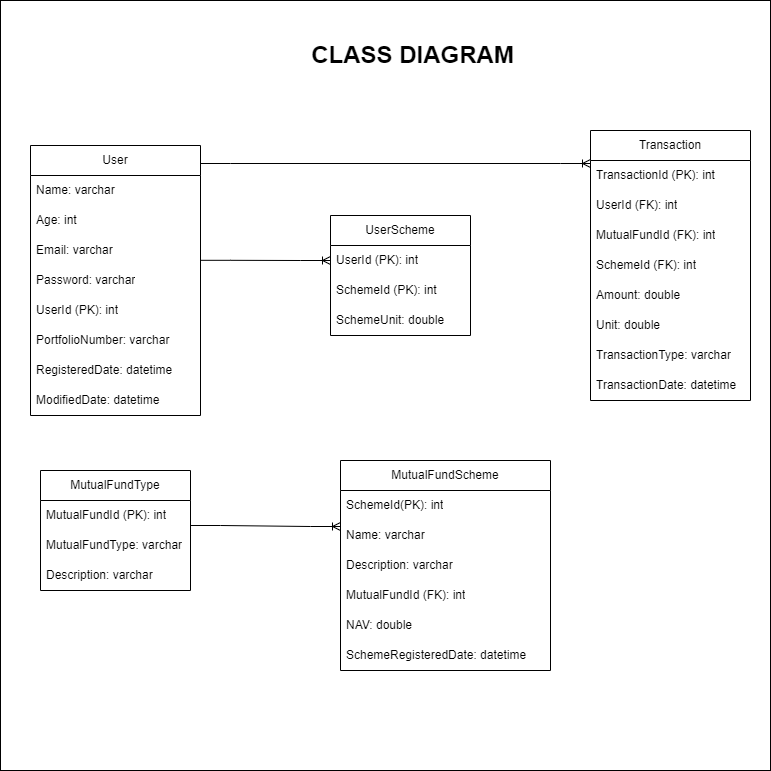

The diagram above was exported from draw.io. Its source (the exported page's mxGraphModel, read from the mxfile embedded in the PNG):
<mxGraphModel dx="1000" dy="1616" grid="1" gridSize="10" guides="1" tooltips="1" connect="1" arrows="1" fold="1" page="1" pageScale="1" pageWidth="850" pageHeight="1100" math="0" shadow="0">
  <root>
    <mxCell id="0" />
    <mxCell id="1" parent="0" />
    <mxCell id="lsBy543fHogDGEjaZM_v-1" value="" style="rounded=0;whiteSpace=wrap;html=1;" vertex="1" parent="1">
      <mxGeometry x="70" y="-290" width="770" height="770" as="geometry" />
    </mxCell>
    <mxCell id="lsBy543fHogDGEjaZM_v-2" value="User" style="swimlane;fontStyle=0;childLayout=stackLayout;horizontal=1;startSize=30;horizontalStack=0;resizeParent=1;resizeParentMax=0;resizeLast=0;collapsible=1;marginBottom=0;whiteSpace=wrap;html=1;" vertex="1" parent="1">
      <mxGeometry x="100" y="-145" width="170" height="270" as="geometry">
        <mxRectangle x="80" y="40" width="70" height="30" as="alternateBounds" />
      </mxGeometry>
    </mxCell>
    <mxCell id="lsBy543fHogDGEjaZM_v-3" value="Name: varchar&lt;span style=&quot;white-space: pre;&quot;&gt;&#09;&lt;/span&gt;" style="text;strokeColor=none;fillColor=none;align=left;verticalAlign=middle;spacingLeft=4;spacingRight=4;overflow=hidden;points=[[0,0.5],[1,0.5]];portConstraint=eastwest;rotatable=0;whiteSpace=wrap;html=1;" vertex="1" parent="lsBy543fHogDGEjaZM_v-2">
      <mxGeometry y="30" width="170" height="30" as="geometry" />
    </mxCell>
    <mxCell id="lsBy543fHogDGEjaZM_v-4" value="Age: int" style="text;strokeColor=none;fillColor=none;align=left;verticalAlign=middle;spacingLeft=4;spacingRight=4;overflow=hidden;points=[[0,0.5],[1,0.5]];portConstraint=eastwest;rotatable=0;whiteSpace=wrap;html=1;" vertex="1" parent="lsBy543fHogDGEjaZM_v-2">
      <mxGeometry y="60" width="170" height="30" as="geometry" />
    </mxCell>
    <mxCell id="lsBy543fHogDGEjaZM_v-5" value="Email: varchar" style="text;strokeColor=none;fillColor=none;align=left;verticalAlign=middle;spacingLeft=4;spacingRight=4;overflow=hidden;points=[[0,0.5],[1,0.5]];portConstraint=eastwest;rotatable=0;whiteSpace=wrap;html=1;" vertex="1" parent="lsBy543fHogDGEjaZM_v-2">
      <mxGeometry y="90" width="170" height="30" as="geometry" />
    </mxCell>
    <mxCell id="lsBy543fHogDGEjaZM_v-6" value="Password: varchar" style="text;strokeColor=none;fillColor=none;align=left;verticalAlign=middle;spacingLeft=4;spacingRight=4;overflow=hidden;points=[[0,0.5],[1,0.5]];portConstraint=eastwest;rotatable=0;whiteSpace=wrap;html=1;" vertex="1" parent="lsBy543fHogDGEjaZM_v-2">
      <mxGeometry y="120" width="170" height="30" as="geometry" />
    </mxCell>
    <mxCell id="lsBy543fHogDGEjaZM_v-7" value="UserId (PK): int" style="text;strokeColor=none;fillColor=none;align=left;verticalAlign=middle;spacingLeft=4;spacingRight=4;overflow=hidden;points=[[0,0.5],[1,0.5]];portConstraint=eastwest;rotatable=0;whiteSpace=wrap;html=1;" vertex="1" parent="lsBy543fHogDGEjaZM_v-2">
      <mxGeometry y="150" width="170" height="30" as="geometry" />
    </mxCell>
    <mxCell id="lsBy543fHogDGEjaZM_v-8" value="PortfolioNumber: varchar&amp;nbsp;" style="text;strokeColor=none;fillColor=none;align=left;verticalAlign=middle;spacingLeft=4;spacingRight=4;overflow=hidden;points=[[0,0.5],[1,0.5]];portConstraint=eastwest;rotatable=0;whiteSpace=wrap;html=1;" vertex="1" parent="lsBy543fHogDGEjaZM_v-2">
      <mxGeometry y="180" width="170" height="30" as="geometry" />
    </mxCell>
    <mxCell id="lsBy543fHogDGEjaZM_v-37" value="RegisteredDate: datetime&amp;nbsp;" style="text;strokeColor=none;fillColor=none;align=left;verticalAlign=middle;spacingLeft=4;spacingRight=4;overflow=hidden;points=[[0,0.5],[1,0.5]];portConstraint=eastwest;rotatable=0;whiteSpace=wrap;html=1;" vertex="1" parent="lsBy543fHogDGEjaZM_v-2">
      <mxGeometry y="210" width="170" height="30" as="geometry" />
    </mxCell>
    <mxCell id="lsBy543fHogDGEjaZM_v-40" value="ModifiedDate: datetime&amp;nbsp;" style="text;strokeColor=none;fillColor=none;align=left;verticalAlign=middle;spacingLeft=4;spacingRight=4;overflow=hidden;points=[[0,0.5],[1,0.5]];portConstraint=eastwest;rotatable=0;whiteSpace=wrap;html=1;" vertex="1" parent="lsBy543fHogDGEjaZM_v-2">
      <mxGeometry y="240" width="170" height="30" as="geometry" />
    </mxCell>
    <mxCell id="lsBy543fHogDGEjaZM_v-9" value="MutualFundType" style="swimlane;fontStyle=0;childLayout=stackLayout;horizontal=1;startSize=30;horizontalStack=0;resizeParent=1;resizeParentMax=0;resizeLast=0;collapsible=1;marginBottom=0;whiteSpace=wrap;html=1;" vertex="1" parent="1">
      <mxGeometry x="110" y="180" width="150" height="120" as="geometry" />
    </mxCell>
    <mxCell id="lsBy543fHogDGEjaZM_v-10" value="MutualFundId (PK): int" style="text;strokeColor=none;fillColor=none;align=left;verticalAlign=middle;spacingLeft=4;spacingRight=4;overflow=hidden;points=[[0,0.5],[1,0.5]];portConstraint=eastwest;rotatable=0;whiteSpace=wrap;html=1;" vertex="1" parent="lsBy543fHogDGEjaZM_v-9">
      <mxGeometry y="30" width="150" height="30" as="geometry" />
    </mxCell>
    <mxCell id="lsBy543fHogDGEjaZM_v-11" value="MutualFundType: varchar" style="text;strokeColor=none;fillColor=none;align=left;verticalAlign=middle;spacingLeft=4;spacingRight=4;overflow=hidden;points=[[0,0.5],[1,0.5]];portConstraint=eastwest;rotatable=0;whiteSpace=wrap;html=1;" vertex="1" parent="lsBy543fHogDGEjaZM_v-9">
      <mxGeometry y="60" width="150" height="30" as="geometry" />
    </mxCell>
    <mxCell id="lsBy543fHogDGEjaZM_v-12" value="Description: varchar" style="text;strokeColor=none;fillColor=none;align=left;verticalAlign=middle;spacingLeft=4;spacingRight=4;overflow=hidden;points=[[0,0.5],[1,0.5]];portConstraint=eastwest;rotatable=0;whiteSpace=wrap;html=1;" vertex="1" parent="lsBy543fHogDGEjaZM_v-9">
      <mxGeometry y="90" width="150" height="30" as="geometry" />
    </mxCell>
    <mxCell id="lsBy543fHogDGEjaZM_v-13" value="MutualFundScheme" style="swimlane;fontStyle=0;childLayout=stackLayout;horizontal=1;startSize=30;horizontalStack=0;resizeParent=1;resizeParentMax=0;resizeLast=0;collapsible=1;marginBottom=0;whiteSpace=wrap;html=1;" vertex="1" parent="1">
      <mxGeometry x="410" y="170" width="210" height="210" as="geometry">
        <mxRectangle x="80" y="40" width="70" height="30" as="alternateBounds" />
      </mxGeometry>
    </mxCell>
    <mxCell id="lsBy543fHogDGEjaZM_v-14" value="SchemeId(PK): int" style="text;strokeColor=none;fillColor=none;align=left;verticalAlign=middle;spacingLeft=4;spacingRight=4;overflow=hidden;points=[[0,0.5],[1,0.5]];portConstraint=eastwest;rotatable=0;whiteSpace=wrap;html=1;" vertex="1" parent="lsBy543fHogDGEjaZM_v-13">
      <mxGeometry y="30" width="210" height="30" as="geometry" />
    </mxCell>
    <mxCell id="lsBy543fHogDGEjaZM_v-15" value="Name: varchar" style="text;strokeColor=none;fillColor=none;align=left;verticalAlign=middle;spacingLeft=4;spacingRight=4;overflow=hidden;points=[[0,0.5],[1,0.5]];portConstraint=eastwest;rotatable=0;whiteSpace=wrap;html=1;" vertex="1" parent="lsBy543fHogDGEjaZM_v-13">
      <mxGeometry y="60" width="210" height="30" as="geometry" />
    </mxCell>
    <mxCell id="lsBy543fHogDGEjaZM_v-16" value="Description: varchar" style="text;strokeColor=none;fillColor=none;align=left;verticalAlign=middle;spacingLeft=4;spacingRight=4;overflow=hidden;points=[[0,0.5],[1,0.5]];portConstraint=eastwest;rotatable=0;whiteSpace=wrap;html=1;" vertex="1" parent="lsBy543fHogDGEjaZM_v-13">
      <mxGeometry y="90" width="210" height="30" as="geometry" />
    </mxCell>
    <mxCell id="lsBy543fHogDGEjaZM_v-17" value="MutualFundId (FK): int" style="text;strokeColor=none;fillColor=none;align=left;verticalAlign=middle;spacingLeft=4;spacingRight=4;overflow=hidden;points=[[0,0.5],[1,0.5]];portConstraint=eastwest;rotatable=0;whiteSpace=wrap;html=1;" vertex="1" parent="lsBy543fHogDGEjaZM_v-13">
      <mxGeometry y="120" width="210" height="30" as="geometry" />
    </mxCell>
    <mxCell id="lsBy543fHogDGEjaZM_v-18" value="NAV: double" style="text;strokeColor=none;fillColor=none;align=left;verticalAlign=middle;spacingLeft=4;spacingRight=4;overflow=hidden;points=[[0,0.5],[1,0.5]];portConstraint=eastwest;rotatable=0;whiteSpace=wrap;html=1;" vertex="1" parent="lsBy543fHogDGEjaZM_v-13">
      <mxGeometry y="150" width="210" height="30" as="geometry" />
    </mxCell>
    <mxCell id="lsBy543fHogDGEjaZM_v-39" value="SchemeRegisteredDate: datetime" style="text;strokeColor=none;fillColor=none;align=left;verticalAlign=middle;spacingLeft=4;spacingRight=4;overflow=hidden;points=[[0,0.5],[1,0.5]];portConstraint=eastwest;rotatable=0;whiteSpace=wrap;html=1;" vertex="1" parent="lsBy543fHogDGEjaZM_v-13">
      <mxGeometry y="180" width="210" height="30" as="geometry" />
    </mxCell>
    <mxCell id="lsBy543fHogDGEjaZM_v-19" value="UserScheme" style="swimlane;fontStyle=0;childLayout=stackLayout;horizontal=1;startSize=30;horizontalStack=0;resizeParent=1;resizeParentMax=0;resizeLast=0;collapsible=1;marginBottom=0;whiteSpace=wrap;html=1;" vertex="1" parent="1">
      <mxGeometry x="400" y="-75" width="140" height="120" as="geometry" />
    </mxCell>
    <mxCell id="lsBy543fHogDGEjaZM_v-20" value="UserId (PK): int" style="text;strokeColor=none;fillColor=none;align=left;verticalAlign=middle;spacingLeft=4;spacingRight=4;overflow=hidden;points=[[0,0.5],[1,0.5]];portConstraint=eastwest;rotatable=0;whiteSpace=wrap;html=1;" vertex="1" parent="lsBy543fHogDGEjaZM_v-19">
      <mxGeometry y="30" width="140" height="30" as="geometry" />
    </mxCell>
    <mxCell id="lsBy543fHogDGEjaZM_v-21" value="SchemeId (PK): int" style="text;strokeColor=none;fillColor=none;align=left;verticalAlign=middle;spacingLeft=4;spacingRight=4;overflow=hidden;points=[[0,0.5],[1,0.5]];portConstraint=eastwest;rotatable=0;whiteSpace=wrap;html=1;" vertex="1" parent="lsBy543fHogDGEjaZM_v-19">
      <mxGeometry y="60" width="140" height="30" as="geometry" />
    </mxCell>
    <mxCell id="lsBy543fHogDGEjaZM_v-22" value="SchemeUnit: double" style="text;strokeColor=none;fillColor=none;align=left;verticalAlign=middle;spacingLeft=4;spacingRight=4;overflow=hidden;points=[[0,0.5],[1,0.5]];portConstraint=eastwest;rotatable=0;whiteSpace=wrap;html=1;" vertex="1" parent="lsBy543fHogDGEjaZM_v-19">
      <mxGeometry y="90" width="140" height="30" as="geometry" />
    </mxCell>
    <mxCell id="lsBy543fHogDGEjaZM_v-23" value="Transaction" style="swimlane;fontStyle=0;childLayout=stackLayout;horizontal=1;startSize=30;horizontalStack=0;resizeParent=1;resizeParentMax=0;resizeLast=0;collapsible=1;marginBottom=0;whiteSpace=wrap;html=1;" vertex="1" parent="1">
      <mxGeometry x="660" y="-160" width="160" height="270" as="geometry">
        <mxRectangle x="80" y="40" width="70" height="30" as="alternateBounds" />
      </mxGeometry>
    </mxCell>
    <mxCell id="lsBy543fHogDGEjaZM_v-24" value="TransactionId (PK): int" style="text;strokeColor=none;fillColor=none;align=left;verticalAlign=middle;spacingLeft=4;spacingRight=4;overflow=hidden;points=[[0,0.5],[1,0.5]];portConstraint=eastwest;rotatable=0;whiteSpace=wrap;html=1;" vertex="1" parent="lsBy543fHogDGEjaZM_v-23">
      <mxGeometry y="30" width="160" height="30" as="geometry" />
    </mxCell>
    <mxCell id="lsBy543fHogDGEjaZM_v-25" value="UserId (FK): int" style="text;strokeColor=none;fillColor=none;align=left;verticalAlign=middle;spacingLeft=4;spacingRight=4;overflow=hidden;points=[[0,0.5],[1,0.5]];portConstraint=eastwest;rotatable=0;whiteSpace=wrap;html=1;" vertex="1" parent="lsBy543fHogDGEjaZM_v-23">
      <mxGeometry y="60" width="160" height="30" as="geometry" />
    </mxCell>
    <mxCell id="lsBy543fHogDGEjaZM_v-26" value="MutualFundId (FK): int" style="text;strokeColor=none;fillColor=none;align=left;verticalAlign=middle;spacingLeft=4;spacingRight=4;overflow=hidden;points=[[0,0.5],[1,0.5]];portConstraint=eastwest;rotatable=0;whiteSpace=wrap;html=1;" vertex="1" parent="lsBy543fHogDGEjaZM_v-23">
      <mxGeometry y="90" width="160" height="30" as="geometry" />
    </mxCell>
    <mxCell id="lsBy543fHogDGEjaZM_v-27" value="SchemeId (FK): int" style="text;strokeColor=none;fillColor=none;align=left;verticalAlign=middle;spacingLeft=4;spacingRight=4;overflow=hidden;points=[[0,0.5],[1,0.5]];portConstraint=eastwest;rotatable=0;whiteSpace=wrap;html=1;" vertex="1" parent="lsBy543fHogDGEjaZM_v-23">
      <mxGeometry y="120" width="160" height="30" as="geometry" />
    </mxCell>
    <mxCell id="lsBy543fHogDGEjaZM_v-28" value="Amount: double" style="text;strokeColor=none;fillColor=none;align=left;verticalAlign=middle;spacingLeft=4;spacingRight=4;overflow=hidden;points=[[0,0.5],[1,0.5]];portConstraint=eastwest;rotatable=0;whiteSpace=wrap;html=1;" vertex="1" parent="lsBy543fHogDGEjaZM_v-23">
      <mxGeometry y="150" width="160" height="30" as="geometry" />
    </mxCell>
    <mxCell id="lsBy543fHogDGEjaZM_v-29" value="Unit: double" style="text;strokeColor=none;fillColor=none;align=left;verticalAlign=middle;spacingLeft=4;spacingRight=4;overflow=hidden;points=[[0,0.5],[1,0.5]];portConstraint=eastwest;rotatable=0;whiteSpace=wrap;html=1;" vertex="1" parent="lsBy543fHogDGEjaZM_v-23">
      <mxGeometry y="180" width="160" height="30" as="geometry" />
    </mxCell>
    <mxCell id="lsBy543fHogDGEjaZM_v-30" value="TransactionType: varchar" style="text;strokeColor=none;fillColor=none;align=left;verticalAlign=middle;spacingLeft=4;spacingRight=4;overflow=hidden;points=[[0,0.5],[1,0.5]];portConstraint=eastwest;rotatable=0;whiteSpace=wrap;html=1;" vertex="1" parent="lsBy543fHogDGEjaZM_v-23">
      <mxGeometry y="210" width="160" height="30" as="geometry" />
    </mxCell>
    <mxCell id="lsBy543fHogDGEjaZM_v-31" style="edgeStyle=orthogonalEdgeStyle;rounded=0;orthogonalLoop=1;jettySize=auto;html=1;exitX=1;exitY=0.5;exitDx=0;exitDy=0;" edge="1" parent="lsBy543fHogDGEjaZM_v-23" source="lsBy543fHogDGEjaZM_v-26" target="lsBy543fHogDGEjaZM_v-26">
      <mxGeometry relative="1" as="geometry" />
    </mxCell>
    <mxCell id="lsBy543fHogDGEjaZM_v-38" value="TransactionDate: datetime" style="text;strokeColor=none;fillColor=none;align=left;verticalAlign=middle;spacingLeft=4;spacingRight=4;overflow=hidden;points=[[0,0.5],[1,0.5]];portConstraint=eastwest;rotatable=0;whiteSpace=wrap;html=1;" vertex="1" parent="lsBy543fHogDGEjaZM_v-23">
      <mxGeometry y="240" width="160" height="30" as="geometry" />
    </mxCell>
    <mxCell id="lsBy543fHogDGEjaZM_v-32" value="" style="edgeStyle=entityRelationEdgeStyle;fontSize=12;html=1;endArrow=ERoneToMany;rounded=0;" edge="1" parent="1">
      <mxGeometry width="100" height="100" relative="1" as="geometry">
        <mxPoint x="260" y="235" as="sourcePoint" />
        <mxPoint x="410" y="236" as="targetPoint" />
        <Array as="points">
          <mxPoint x="890" y="-60" />
        </Array>
      </mxGeometry>
    </mxCell>
    <mxCell id="lsBy543fHogDGEjaZM_v-33" value="" style="edgeStyle=entityRelationEdgeStyle;fontSize=12;html=1;endArrow=ERoneToMany;rounded=0;exitX=1;exitY=-0.173;exitDx=0;exitDy=0;exitPerimeter=0;" edge="1" parent="1" source="lsBy543fHogDGEjaZM_v-6" target="lsBy543fHogDGEjaZM_v-20">
      <mxGeometry width="100" height="100" relative="1" as="geometry">
        <mxPoint x="250" y="55" as="sourcePoint" />
        <mxPoint x="170" y="133" as="targetPoint" />
        <Array as="points">
          <mxPoint x="100" y="-45" />
          <mxPoint x="120" y="-45" />
          <mxPoint x="100" y="-45" />
          <mxPoint x="70" y="-45" />
        </Array>
      </mxGeometry>
    </mxCell>
    <mxCell id="lsBy543fHogDGEjaZM_v-34" value="" style="edgeStyle=entityRelationEdgeStyle;fontSize=12;html=1;endArrow=ERoneToMany;rounded=0;entryX=0;entryY=0.1;entryDx=0;entryDy=0;entryPerimeter=0;" edge="1" parent="1" target="lsBy543fHogDGEjaZM_v-24">
      <mxGeometry width="100" height="100" relative="1" as="geometry">
        <mxPoint x="270" y="-127" as="sourcePoint" />
        <mxPoint x="657" y="-120" as="targetPoint" />
        <Array as="points">
          <mxPoint x="440" y="25" />
          <mxPoint x="480" y="15" />
        </Array>
      </mxGeometry>
    </mxCell>
    <mxCell id="lsBy543fHogDGEjaZM_v-41" value="&lt;b&gt;&lt;font style=&quot;font-size: 24px;&quot;&gt;CLASS DIAGRAM&lt;/font&gt;&lt;/b&gt;" style="text;html=1;strokeColor=none;fillColor=none;align=center;verticalAlign=middle;whiteSpace=wrap;rounded=0;" vertex="1" parent="1">
      <mxGeometry x="380" y="-250" width="205" height="30" as="geometry" />
    </mxCell>
  </root>
</mxGraphModel>